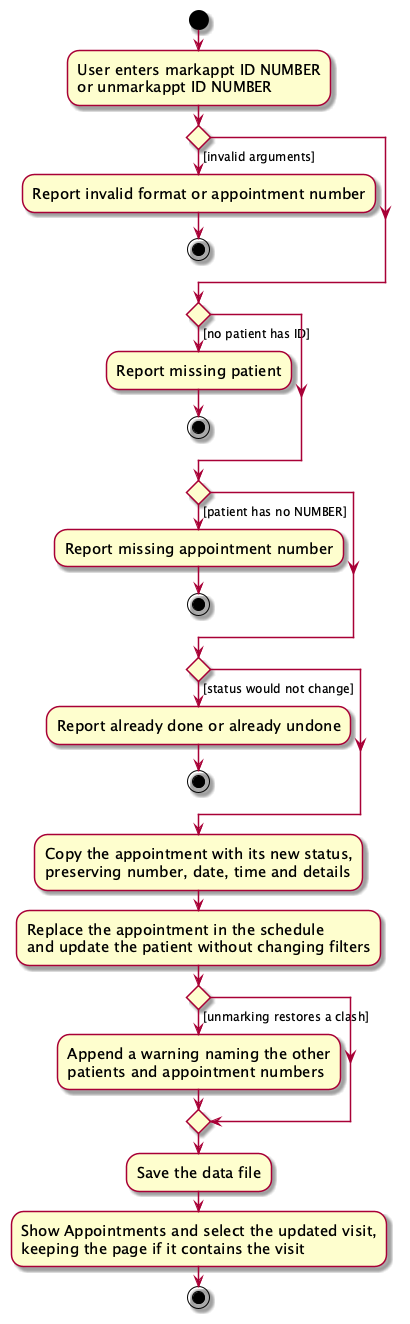

The diagram above was rendered by PlantUML. Its source (embedded in the PNG):
@startuml
skin rose
skinparam ActivityFontSize 15
skinparam ArrowFontSize 12
start
:User enters markappt ID NUMBER
or unmarkappt ID NUMBER;

if () then ([invalid arguments])
    :Report invalid format or appointment number;
    stop
endif
if () then ([no patient has ID])
    :Report missing patient;
    stop
endif
if () then ([patient has no NUMBER])
    :Report missing appointment number;
    stop
endif
if () then ([status would not change])
    :Report already done or already undone;
    stop
endif
:Copy the appointment with its new status,
preserving number, date, time and details;
:Replace the appointment in the schedule
and update the patient without changing filters;
if () then ([unmarking restores a clash])
    :Append a warning naming the other
    patients and appointment numbers;
endif
:Save the data file;
:Show Appointments and select the updated visit,
keeping the page if it contains the visit;
stop
@enduml